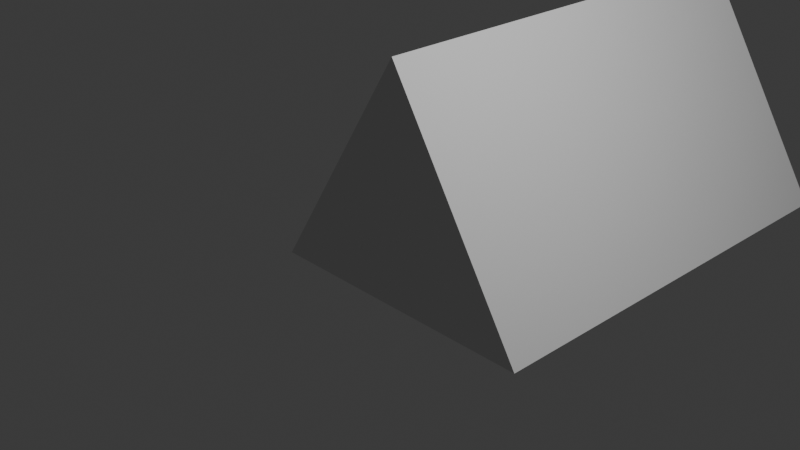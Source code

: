 # Source: tent.blend  (saved by Blender 5.2.45; exported with 4.5.12 LTS)
import bpy
from mathutils import Matrix  # noqa: F401  (used for matrix-valued properties, if any)

bpy.ops.wm.read_factory_settings(use_empty=True)
scene = bpy.context.scene
scene.name = 'Scene'

# ---- collections
col_collection = bpy.data.collections.new('Collection'); scene.collection.children.link(col_collection)

# ---- world
world_world = bpy.data.worlds.new('World'); scene.world = world_world
world_world.use_nodes = True; world_world.node_tree.nodes.clear()
_N = world_world.node_tree.nodes; _L = world_world.node_tree.links
n0 = _N.new('ShaderNodeOutputWorld'); n0.name = 'World Output'; n0.location = (200, 100)
n1 = _N.new('ShaderNodeBackground'); n1.name = 'Background'; n1.location = (-200, 100)
n1.inputs[0].default_value = (0.05088, 0.05088, 0.05088, 1.0)
_L.new(n1.outputs[0], n0.inputs[0])
n0.is_active_output = True
world_world.color = (0.05088, 0.05088, 0.05088)
world_world.sun_shadow_jitter_overblur = 0.0

# ---- cameras
cam_camera = bpy.data.cameras.new('Camera')
cam_camera.clip_end = 100.0
cam_camera.ortho_scale = 7.314

# ---- lights
light_light = bpy.data.lights.new('Light', 'POINT')
light_light.energy = 1000.0
light_light.shadow_soft_size = 0.1

# ---- meshes
me_cube_001 = bpy.data.meshes.new('Cube.001')
me_cube_001.from_pydata([(-1.695, -1.0, -1.0), (-1.695, 4.485, -1.0), (0.0, 4.485, 1.726), (1.695, -1.0, -1.0), (0.0, -1.0, 1.726), (1.695, 4.485, -1.0)], [], [(0, 4, 2, 1), (1, 2, 5), (5, 2, 4, 3), (3, 4, 0), (1, 5, 3, 0)])
_uv = me_cube_001.uv_layers.new(name='UVMap')
_uv.uv.foreach_set('vector', [0.375, 0.0, 0.625, 0.0, 0.625, 0.25, 0.375, 0.25, 0.375, 0.25, 0.625, 0.5, 0.375, 0.5, 0.375, 0.5, 0.625, 0.5, 0.625, 0.75, 0.375, 0.75, 0.375, 0.75, 0.625, 1.0, 0.375, 1.0, 0.125, 0.5, 0.375, 0.5, 0.375, 0.75, 0.125, 0.75])
me_cube_001.update()

# ---- objects
ob_light = bpy.data.objects.new('Light', light_light)
ob_camera = bpy.data.objects.new('Camera', cam_camera)
ob_cube_001 = bpy.data.objects.new('Cube.001', me_cube_001)

# ---- transforms, parenting, visibility, modifiers, constraints
ob_light.location = (4.076, 1.005, 5.904)
ob_light.rotation_euler = (0.6503, 0.05522, 1.866)
ob_light.lock_rotations_4d = False
ob_light.empty_display_type = 'ARROWS'
ob_light.color = (0.0, 0.0, 0.0, 0.0)
ob_light.lineart.crease_threshold = 0.0
ob_camera.location = (7.359, -6.926, 4.958)
ob_camera.rotation_euler = (1.109, 0.0, 0.8149)
ob_camera.lock_rotations_4d = False
ob_camera.empty_display_type = 'ARROWS'
ob_camera.color = (0.0, 0.0, 0.0, 0.0)
ob_camera.display_type = 'WIRE'
ob_camera.lineart.crease_threshold = 0.0
ob_cube_001.location = (0.0, 0.9049, 0.0)

# ---- collection membership
col_collection.objects.link(ob_light)
col_collection.objects.link(ob_camera)
col_collection.objects.link(ob_cube_001)

# ---- scene / render settings (as saved in the file)
scene.camera = ob_camera
scene.frame_start = 1; scene.frame_end = 250; scene.frame_set(1)
scene.render.engine = 'BLENDER_EEVEE_NEXT'
scene.render.bake_bias = 0.0
scene.render.bake_samples = 0
scene.render.compositor_device = 'GPU'
scene.eevee.use_volume_custom_range = False
scene.eevee.fast_gi_thickness_near = 0.1
scene.eevee.fast_gi_thickness_far = 0.0
scene.eevee.ray_tracing_options.screen_trace_thickness = 0.1
bpy.context.view_layer.update()
